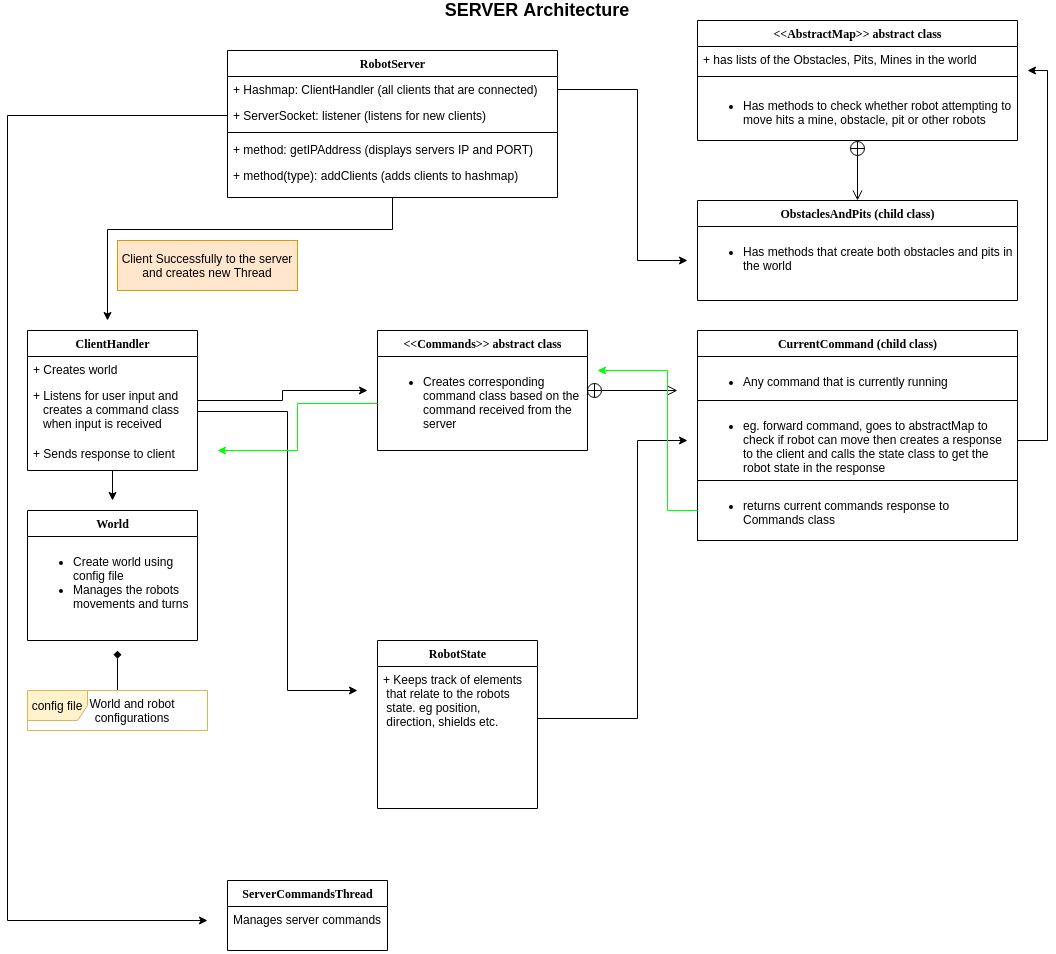

The diagram above was exported from draw.io. Its source (the exported page's mxGraphModel, read from the mxfile embedded in the PNG):
<mxGraphModel dx="2062" dy="710" grid="1" gridSize="10" guides="1" tooltips="1" connect="1" arrows="1" fold="1" page="1" pageScale="1" pageWidth="1100" pageHeight="850" background="#ffffff" math="0" shadow="0">
  <root>
    <mxCell id="0" />
    <mxCell id="1" parent="0" />
    <mxCell id="2TwjpOnL0xSkEi6GphF4-3" style="edgeStyle=orthogonalEdgeStyle;rounded=0;orthogonalLoop=1;jettySize=auto;html=1;" edge="1" parent="1" source="78961159f06e98e8-17">
      <mxGeometry relative="1" as="geometry">
        <mxPoint x="130" y="340" as="targetPoint" />
        <Array as="points">
          <mxPoint x="415" y="249" />
          <mxPoint x="130" y="249" />
          <mxPoint x="130" y="340" />
        </Array>
      </mxGeometry>
    </mxCell>
    <mxCell id="78961159f06e98e8-17" value="RobotServer" style="swimlane;html=1;fontStyle=1;align=center;verticalAlign=top;childLayout=stackLayout;horizontal=1;startSize=26;horizontalStack=0;resizeParent=1;resizeLast=0;collapsible=1;marginBottom=0;swimlaneFillColor=#ffffff;rounded=0;shadow=0;comic=0;labelBackgroundColor=none;strokeWidth=1;fillColor=none;fontFamily=Verdana;fontSize=12" parent="1" vertex="1">
      <mxGeometry x="250" y="70" width="330" height="147" as="geometry" />
    </mxCell>
    <mxCell id="78961159f06e98e8-21" value="+ Hashmap: ClientHandler (all clients that are connected)" style="text;html=1;strokeColor=none;fillColor=none;align=left;verticalAlign=top;spacingLeft=4;spacingRight=4;whiteSpace=wrap;overflow=hidden;rotatable=0;points=[[0,0.5],[1,0.5]];portConstraint=eastwest;" parent="78961159f06e98e8-17" vertex="1">
      <mxGeometry y="26" width="330" height="26" as="geometry" />
    </mxCell>
    <mxCell id="78961159f06e98e8-23" value="+ ServerSocket: listener (listens for new clients)" style="text;html=1;strokeColor=none;fillColor=none;align=left;verticalAlign=top;spacingLeft=4;spacingRight=4;whiteSpace=wrap;overflow=hidden;rotatable=0;points=[[0,0.5],[1,0.5]];portConstraint=eastwest;" parent="78961159f06e98e8-17" vertex="1">
      <mxGeometry y="52" width="330" height="26" as="geometry" />
    </mxCell>
    <mxCell id="78961159f06e98e8-19" value="" style="line;html=1;strokeWidth=1;fillColor=none;align=left;verticalAlign=middle;spacingTop=-1;spacingLeft=3;spacingRight=3;rotatable=0;labelPosition=right;points=[];portConstraint=eastwest;" parent="78961159f06e98e8-17" vertex="1">
      <mxGeometry y="78" width="330" height="8" as="geometry" />
    </mxCell>
    <mxCell id="78961159f06e98e8-20" value="+ method: getIPAddress (displays servers IP and PORT)" style="text;html=1;strokeColor=none;fillColor=none;align=left;verticalAlign=top;spacingLeft=4;spacingRight=4;whiteSpace=wrap;overflow=hidden;rotatable=0;points=[[0,0.5],[1,0.5]];portConstraint=eastwest;" parent="78961159f06e98e8-17" vertex="1">
      <mxGeometry y="86" width="330" height="26" as="geometry" />
    </mxCell>
    <mxCell id="78961159f06e98e8-27" value="+ method(type): addClients (adds clients to hashmap)" style="text;html=1;strokeColor=none;fillColor=none;align=left;verticalAlign=top;spacingLeft=4;spacingRight=4;whiteSpace=wrap;overflow=hidden;rotatable=0;points=[[0,0.5],[1,0.5]];portConstraint=eastwest;" parent="78961159f06e98e8-17" vertex="1">
      <mxGeometry y="112" width="330" height="26" as="geometry" />
    </mxCell>
    <mxCell id="2TwjpOnL0xSkEi6GphF4-27" style="edgeStyle=orthogonalEdgeStyle;rounded=0;orthogonalLoop=1;jettySize=auto;html=1;endArrow=classic;endFill=1;" edge="1" parent="1" source="78961159f06e98e8-56">
      <mxGeometry relative="1" as="geometry">
        <mxPoint x="135" y="520" as="targetPoint" />
      </mxGeometry>
    </mxCell>
    <mxCell id="2TwjpOnL0xSkEi6GphF4-28" style="edgeStyle=orthogonalEdgeStyle;rounded=0;orthogonalLoop=1;jettySize=auto;html=1;endArrow=classic;endFill=1;" edge="1" parent="1" source="78961159f06e98e8-56">
      <mxGeometry relative="1" as="geometry">
        <mxPoint x="390" y="410" as="targetPoint" />
      </mxGeometry>
    </mxCell>
    <mxCell id="78961159f06e98e8-56" value="ClientHandler" style="swimlane;html=1;fontStyle=1;align=center;verticalAlign=top;childLayout=stackLayout;horizontal=1;startSize=26;horizontalStack=0;resizeParent=1;resizeLast=0;collapsible=1;marginBottom=0;swimlaneFillColor=#ffffff;rounded=0;shadow=0;comic=0;labelBackgroundColor=none;strokeWidth=1;fillColor=none;fontFamily=Verdana;fontSize=12" parent="1" vertex="1">
      <mxGeometry x="50" y="350" width="170" height="140" as="geometry" />
    </mxCell>
    <mxCell id="78961159f06e98e8-57" value="+ Creates world" style="text;html=1;strokeColor=none;fillColor=none;align=left;verticalAlign=top;spacingLeft=4;spacingRight=4;whiteSpace=wrap;overflow=hidden;rotatable=0;points=[[0,0.5],[1,0.5]];portConstraint=eastwest;" parent="78961159f06e98e8-56" vertex="1">
      <mxGeometry y="26" width="170" height="26" as="geometry" />
    </mxCell>
    <mxCell id="78961159f06e98e8-58" value="+ Listens for user input and&amp;nbsp; &amp;nbsp; &amp;nbsp; &amp;nbsp;creates a command class&amp;nbsp; &amp;nbsp; &amp;nbsp; &amp;nbsp;when input is received" style="text;html=1;strokeColor=none;fillColor=none;align=left;verticalAlign=top;spacingLeft=4;spacingRight=4;whiteSpace=wrap;overflow=hidden;rotatable=0;points=[[0,0.5],[1,0.5]];portConstraint=eastwest;" parent="78961159f06e98e8-56" vertex="1">
      <mxGeometry y="52" width="170" height="58" as="geometry" />
    </mxCell>
    <mxCell id="2TwjpOnL0xSkEi6GphF4-44" value="+ Sends response to client" style="text;html=1;strokeColor=none;fillColor=none;align=left;verticalAlign=top;spacingLeft=4;spacingRight=4;whiteSpace=wrap;overflow=hidden;rotatable=0;points=[[0,0.5],[1,0.5]];portConstraint=eastwest;" vertex="1" parent="78961159f06e98e8-56">
      <mxGeometry y="110" width="170" height="30" as="geometry" />
    </mxCell>
    <mxCell id="78961159f06e98e8-69" value="World" style="swimlane;html=1;fontStyle=1;align=center;verticalAlign=top;childLayout=stackLayout;horizontal=1;startSize=26;horizontalStack=0;resizeParent=1;resizeLast=0;collapsible=1;marginBottom=0;swimlaneFillColor=#ffffff;rounded=0;shadow=0;comic=0;labelBackgroundColor=none;strokeWidth=1;fillColor=none;fontFamily=Verdana;fontSize=12" parent="1" vertex="1">
      <mxGeometry x="50" y="530" width="170" height="130" as="geometry" />
    </mxCell>
    <mxCell id="78961159f06e98e8-70" value="&lt;ul&gt;&lt;li&gt;Create world using config file&lt;/li&gt;&lt;li&gt;Manages the robots movements and turns&lt;/li&gt;&lt;/ul&gt;" style="text;html=1;strokeColor=none;fillColor=none;align=left;verticalAlign=top;spacingLeft=4;spacingRight=4;whiteSpace=wrap;overflow=hidden;rotatable=0;points=[[0,0.5],[1,0.5]];portConstraint=eastwest;" parent="78961159f06e98e8-69" vertex="1">
      <mxGeometry y="26" width="170" height="94" as="geometry" />
    </mxCell>
    <mxCell id="78961159f06e98e8-82" value="&amp;lt;&amp;lt;Commands&amp;gt;&amp;gt; abstract class" style="swimlane;html=1;fontStyle=1;align=center;verticalAlign=top;childLayout=stackLayout;horizontal=1;startSize=26;horizontalStack=0;resizeParent=1;resizeLast=0;collapsible=1;marginBottom=0;swimlaneFillColor=#ffffff;rounded=0;shadow=0;comic=0;labelBackgroundColor=none;strokeWidth=1;fillColor=none;fontFamily=Verdana;fontSize=12" parent="1" vertex="1">
      <mxGeometry x="400" y="350" width="210" height="120" as="geometry" />
    </mxCell>
    <mxCell id="2TwjpOnL0xSkEi6GphF4-33" value="" style="endArrow=open;startArrow=circlePlus;endFill=0;startFill=0;endSize=8;html=1;exitX=0.5;exitY=1;exitDx=0;exitDy=0;" edge="1" parent="78961159f06e98e8-82">
      <mxGeometry width="160" relative="1" as="geometry">
        <mxPoint x="209" y="60" as="sourcePoint" />
        <mxPoint x="300" y="60" as="targetPoint" />
      </mxGeometry>
    </mxCell>
    <mxCell id="78961159f06e98e8-83" value="&lt;ul&gt;&lt;li&gt;Creates corresponding command class based on the command received from the server&lt;/li&gt;&lt;/ul&gt;" style="text;html=1;strokeColor=none;fillColor=none;align=left;verticalAlign=top;spacingLeft=4;spacingRight=4;whiteSpace=wrap;overflow=hidden;rotatable=0;points=[[0,0.5],[1,0.5]];portConstraint=eastwest;" parent="78961159f06e98e8-82" vertex="1">
      <mxGeometry y="26" width="210" height="94" as="geometry" />
    </mxCell>
    <mxCell id="78961159f06e98e8-95" value="RobotState" style="swimlane;html=1;fontStyle=1;align=center;verticalAlign=top;childLayout=stackLayout;horizontal=1;startSize=26;horizontalStack=0;resizeParent=1;resizeLast=0;collapsible=1;marginBottom=0;swimlaneFillColor=#ffffff;rounded=0;shadow=0;comic=0;labelBackgroundColor=none;strokeWidth=1;fillColor=none;fontFamily=Verdana;fontSize=12" parent="1" vertex="1">
      <mxGeometry x="400" y="660" width="160" height="168" as="geometry" />
    </mxCell>
    <mxCell id="78961159f06e98e8-96" value="+ Keeps track of elements&amp;nbsp; &amp;nbsp; &amp;nbsp;that relate to the robots&amp;nbsp; &amp;nbsp; &amp;nbsp; &amp;nbsp;state. eg position,&amp;nbsp; &amp;nbsp; &amp;nbsp; &amp;nbsp; &amp;nbsp; &amp;nbsp; &amp;nbsp; &amp;nbsp; &amp;nbsp;direction, shields etc." style="text;html=1;strokeColor=none;fillColor=none;align=left;verticalAlign=top;spacingLeft=4;spacingRight=4;whiteSpace=wrap;overflow=hidden;rotatable=0;points=[[0,0.5],[1,0.5]];portConstraint=eastwest;" parent="78961159f06e98e8-95" vertex="1">
      <mxGeometry y="26" width="160" height="104" as="geometry" />
    </mxCell>
    <mxCell id="78961159f06e98e8-108" value="ObstaclesAndPits (child class)" style="swimlane;html=1;fontStyle=1;align=center;verticalAlign=top;childLayout=stackLayout;horizontal=1;startSize=26;horizontalStack=0;resizeParent=1;resizeLast=0;collapsible=1;marginBottom=0;swimlaneFillColor=#ffffff;rounded=0;shadow=0;comic=0;labelBackgroundColor=none;strokeWidth=1;fillColor=none;fontFamily=Verdana;fontSize=12" parent="1" vertex="1">
      <mxGeometry x="720" y="220" width="320" height="100" as="geometry" />
    </mxCell>
    <mxCell id="78961159f06e98e8-120" value="&lt;ul&gt;&lt;li&gt;Has methods that create both obstacles and pits in the world&lt;/li&gt;&lt;/ul&gt;" style="text;html=1;strokeColor=none;fillColor=none;align=left;verticalAlign=top;spacingLeft=4;spacingRight=4;whiteSpace=wrap;overflow=hidden;rotatable=0;points=[[0,0.5],[1,0.5]];portConstraint=eastwest;" parent="78961159f06e98e8-108" vertex="1">
      <mxGeometry y="26" width="320" height="74" as="geometry" />
    </mxCell>
    <mxCell id="2TwjpOnL0xSkEi6GphF4-1" value="&lt;b&gt;&lt;font style=&quot;font-size: 18px&quot;&gt;SERVER Architecture&lt;/font&gt;&lt;/b&gt;" style="text;html=1;strokeColor=none;fillColor=none;align=center;verticalAlign=middle;whiteSpace=wrap;rounded=0;" vertex="1" parent="1">
      <mxGeometry x="430" y="20" width="260" height="20" as="geometry" />
    </mxCell>
    <mxCell id="2TwjpOnL0xSkEi6GphF4-4" value="Client Successfully to the server and creates new Thread" style="text;html=1;strokeColor=#d79b00;fillColor=#ffe6cc;align=center;verticalAlign=middle;whiteSpace=wrap;rounded=0;" vertex="1" parent="1">
      <mxGeometry x="140" y="260" width="180" height="50" as="geometry" />
    </mxCell>
    <mxCell id="2TwjpOnL0xSkEi6GphF4-7" style="edgeStyle=orthogonalEdgeStyle;rounded=0;orthogonalLoop=1;jettySize=auto;html=1;" edge="1" parent="1" source="78961159f06e98e8-21">
      <mxGeometry relative="1" as="geometry">
        <mxPoint x="710" y="280" as="targetPoint" />
        <Array as="points">
          <mxPoint x="660" y="109" />
          <mxPoint x="660" y="280" />
        </Array>
      </mxGeometry>
    </mxCell>
    <mxCell id="2TwjpOnL0xSkEi6GphF4-9" value="&amp;lt;&amp;lt;AbstractMap&amp;gt;&amp;gt; abstract class" style="swimlane;html=1;fontStyle=1;align=center;verticalAlign=top;childLayout=stackLayout;horizontal=1;startSize=26;horizontalStack=0;resizeParent=1;resizeLast=0;collapsible=1;marginBottom=0;swimlaneFillColor=#ffffff;rounded=0;shadow=0;comic=0;labelBackgroundColor=none;strokeWidth=1;fillColor=none;fontFamily=Verdana;fontSize=12" vertex="1" parent="1">
      <mxGeometry x="720" y="40" width="320" height="120" as="geometry" />
    </mxCell>
    <mxCell id="2TwjpOnL0xSkEi6GphF4-10" value="+ has lists of the Obstacles, Pits, Mines in the world" style="text;html=1;strokeColor=none;fillColor=none;align=left;verticalAlign=top;spacingLeft=4;spacingRight=4;whiteSpace=wrap;overflow=hidden;rotatable=0;points=[[0,0.5],[1,0.5]];portConstraint=eastwest;" vertex="1" parent="2TwjpOnL0xSkEi6GphF4-9">
      <mxGeometry y="26" width="320" height="26" as="geometry" />
    </mxCell>
    <mxCell id="2TwjpOnL0xSkEi6GphF4-12" value="" style="line;html=1;strokeWidth=1;fillColor=none;align=left;verticalAlign=middle;spacingTop=-1;spacingLeft=3;spacingRight=3;rotatable=0;labelPosition=right;points=[];portConstraint=eastwest;" vertex="1" parent="2TwjpOnL0xSkEi6GphF4-9">
      <mxGeometry y="52" width="320" height="8" as="geometry" />
    </mxCell>
    <mxCell id="2TwjpOnL0xSkEi6GphF4-13" value="&lt;ul&gt;&lt;li&gt;Has methods to check whether robot attempting to move hits a mine, obstacle, pit or other robots&lt;/li&gt;&lt;/ul&gt;" style="text;html=1;strokeColor=none;fillColor=none;align=left;verticalAlign=top;spacingLeft=4;spacingRight=4;whiteSpace=wrap;overflow=hidden;rotatable=0;points=[[0,0.5],[1,0.5]];portConstraint=eastwest;" vertex="1" parent="2TwjpOnL0xSkEi6GphF4-9">
      <mxGeometry y="60" width="320" height="50" as="geometry" />
    </mxCell>
    <mxCell id="2TwjpOnL0xSkEi6GphF4-15" value="" style="endArrow=open;startArrow=circlePlus;endFill=0;startFill=0;endSize=8;html=1;exitX=0.5;exitY=1;exitDx=0;exitDy=0;" edge="1" parent="1" source="2TwjpOnL0xSkEi6GphF4-9">
      <mxGeometry width="160" relative="1" as="geometry">
        <mxPoint x="850" y="190" as="sourcePoint" />
        <mxPoint x="880" y="220" as="targetPoint" />
      </mxGeometry>
    </mxCell>
    <mxCell id="2TwjpOnL0xSkEi6GphF4-26" style="edgeStyle=orthogonalEdgeStyle;rounded=0;orthogonalLoop=1;jettySize=auto;html=1;endArrow=diamond;endFill=1;" edge="1" parent="1" source="2TwjpOnL0xSkEi6GphF4-19">
      <mxGeometry relative="1" as="geometry">
        <mxPoint x="140" y="670" as="targetPoint" />
      </mxGeometry>
    </mxCell>
    <mxCell id="2TwjpOnL0xSkEi6GphF4-19" value="config file" style="shape=umlFrame;whiteSpace=wrap;html=1;width=60;height=30;fillColor=#fff2cc;strokeColor=#d6b656;" vertex="1" parent="1">
      <mxGeometry x="50" y="710" width="180" height="40" as="geometry" />
    </mxCell>
    <mxCell id="2TwjpOnL0xSkEi6GphF4-20" value="World and robot configurations" style="text;html=1;strokeColor=none;fillColor=none;align=center;verticalAlign=middle;whiteSpace=wrap;rounded=0;" vertex="1" parent="1">
      <mxGeometry x="90" y="720" width="130" height="20" as="geometry" />
    </mxCell>
    <mxCell id="2TwjpOnL0xSkEi6GphF4-30" style="edgeStyle=orthogonalEdgeStyle;rounded=0;orthogonalLoop=1;jettySize=auto;html=1;endArrow=classic;endFill=1;" edge="1" parent="1" source="78961159f06e98e8-58">
      <mxGeometry relative="1" as="geometry">
        <mxPoint x="380" y="710" as="targetPoint" />
        <Array as="points">
          <mxPoint x="310" y="431" />
        </Array>
      </mxGeometry>
    </mxCell>
    <mxCell id="2TwjpOnL0xSkEi6GphF4-38" value="CurrentCommand (child class)" style="swimlane;html=1;fontStyle=1;align=center;verticalAlign=top;childLayout=stackLayout;horizontal=1;startSize=26;horizontalStack=0;resizeParent=1;resizeLast=0;collapsible=1;marginBottom=0;swimlaneFillColor=#ffffff;rounded=0;shadow=0;comic=0;labelBackgroundColor=none;strokeWidth=1;fillColor=none;fontFamily=Verdana;fontSize=12" vertex="1" parent="1">
      <mxGeometry x="720" y="350" width="320" height="210" as="geometry" />
    </mxCell>
    <mxCell id="2TwjpOnL0xSkEi6GphF4-39" value="&lt;ul&gt;&lt;li&gt;Any command that is currently running&lt;/li&gt;&lt;/ul&gt;" style="text;html=1;fillColor=none;align=left;verticalAlign=top;spacingLeft=4;spacingRight=4;whiteSpace=wrap;overflow=hidden;rotatable=0;points=[[0,0.5],[1,0.5]];portConstraint=eastwest;strokeColor=#000000;" vertex="1" parent="2TwjpOnL0xSkEi6GphF4-38">
      <mxGeometry y="26" width="320" height="44" as="geometry" />
    </mxCell>
    <mxCell id="2TwjpOnL0xSkEi6GphF4-41" value="&lt;ul&gt;&lt;li&gt;eg. forward command, goes to abstractMap to check if robot can move then creates a response to the client and calls the state class to get the robot state in the response&lt;/li&gt;&lt;/ul&gt;" style="text;html=1;fillColor=none;align=left;verticalAlign=top;spacingLeft=4;spacingRight=4;whiteSpace=wrap;overflow=hidden;rotatable=0;points=[[0,0.5],[1,0.5]];portConstraint=eastwest;strokeColor=#000000;" vertex="1" parent="2TwjpOnL0xSkEi6GphF4-38">
      <mxGeometry y="70" width="320" height="80" as="geometry" />
    </mxCell>
    <mxCell id="2TwjpOnL0xSkEi6GphF4-43" value="&lt;ul&gt;&lt;li&gt;returns current commands response to Commands class&lt;/li&gt;&lt;/ul&gt;" style="text;html=1;fillColor=none;align=left;verticalAlign=top;spacingLeft=4;spacingRight=4;whiteSpace=wrap;overflow=hidden;rotatable=0;points=[[0,0.5],[1,0.5]];portConstraint=eastwest;strokeColor=#000000;" vertex="1" parent="2TwjpOnL0xSkEi6GphF4-38">
      <mxGeometry y="150" width="320" height="60" as="geometry" />
    </mxCell>
    <mxCell id="2TwjpOnL0xSkEi6GphF4-40" style="edgeStyle=orthogonalEdgeStyle;rounded=0;orthogonalLoop=1;jettySize=auto;html=1;endArrow=classic;endFill=1;exitX=1;exitY=0.5;exitDx=0;exitDy=0;" edge="1" parent="1" source="2TwjpOnL0xSkEi6GphF4-41">
      <mxGeometry relative="1" as="geometry">
        <mxPoint x="1050" y="90" as="targetPoint" />
        <Array as="points">
          <mxPoint x="1070" y="460" />
          <mxPoint x="1070" y="90" />
        </Array>
      </mxGeometry>
    </mxCell>
    <mxCell id="2TwjpOnL0xSkEi6GphF4-42" style="edgeStyle=orthogonalEdgeStyle;rounded=0;orthogonalLoop=1;jettySize=auto;html=1;endArrow=classic;endFill=1;" edge="1" parent="1" source="78961159f06e98e8-96">
      <mxGeometry relative="1" as="geometry">
        <mxPoint x="710" y="460" as="targetPoint" />
        <Array as="points">
          <mxPoint x="660" y="738" />
          <mxPoint x="660" y="460" />
          <mxPoint x="710" y="460" />
        </Array>
      </mxGeometry>
    </mxCell>
    <mxCell id="2TwjpOnL0xSkEi6GphF4-45" style="edgeStyle=orthogonalEdgeStyle;rounded=0;orthogonalLoop=1;jettySize=auto;html=1;endArrow=classic;endFill=1;fillColor=#6d8764;strokeColor=#00FF00;" edge="1" parent="1" source="2TwjpOnL0xSkEi6GphF4-43">
      <mxGeometry relative="1" as="geometry">
        <mxPoint x="620" y="390" as="targetPoint" />
        <Array as="points">
          <mxPoint x="690" y="530" />
          <mxPoint x="690" y="390" />
        </Array>
      </mxGeometry>
    </mxCell>
    <mxCell id="2TwjpOnL0xSkEi6GphF4-46" style="edgeStyle=orthogonalEdgeStyle;rounded=0;orthogonalLoop=1;jettySize=auto;html=1;endArrow=classic;endFill=1;strokeColor=#00FF00;" edge="1" parent="1" source="78961159f06e98e8-83">
      <mxGeometry relative="1" as="geometry">
        <mxPoint x="240" y="470" as="targetPoint" />
      </mxGeometry>
    </mxCell>
    <mxCell id="2TwjpOnL0xSkEi6GphF4-47" value="ServerCommandsThread" style="swimlane;html=1;fontStyle=1;align=center;verticalAlign=top;childLayout=stackLayout;horizontal=1;startSize=26;horizontalStack=0;resizeParent=1;resizeLast=0;collapsible=1;marginBottom=0;swimlaneFillColor=#ffffff;rounded=0;shadow=0;comic=0;labelBackgroundColor=none;strokeWidth=1;fillColor=none;fontFamily=Verdana;fontSize=12" vertex="1" parent="1">
      <mxGeometry x="250" y="900" width="160" height="70" as="geometry" />
    </mxCell>
    <mxCell id="2TwjpOnL0xSkEi6GphF4-48" value="Manages server commands" style="text;html=1;strokeColor=none;fillColor=none;align=left;verticalAlign=top;spacingLeft=4;spacingRight=4;whiteSpace=wrap;overflow=hidden;rotatable=0;points=[[0,0.5],[1,0.5]];portConstraint=eastwest;" vertex="1" parent="2TwjpOnL0xSkEi6GphF4-47">
      <mxGeometry y="26" width="160" height="44" as="geometry" />
    </mxCell>
    <mxCell id="2TwjpOnL0xSkEi6GphF4-49" style="edgeStyle=orthogonalEdgeStyle;rounded=0;orthogonalLoop=1;jettySize=auto;html=1;endArrow=classic;endFill=1;" edge="1" parent="1" source="78961159f06e98e8-23">
      <mxGeometry relative="1" as="geometry">
        <mxPoint x="230" y="940" as="targetPoint" />
        <Array as="points">
          <mxPoint x="30" y="135" />
          <mxPoint x="30" y="940" />
          <mxPoint x="230" y="940" />
        </Array>
      </mxGeometry>
    </mxCell>
  </root>
</mxGraphModel>